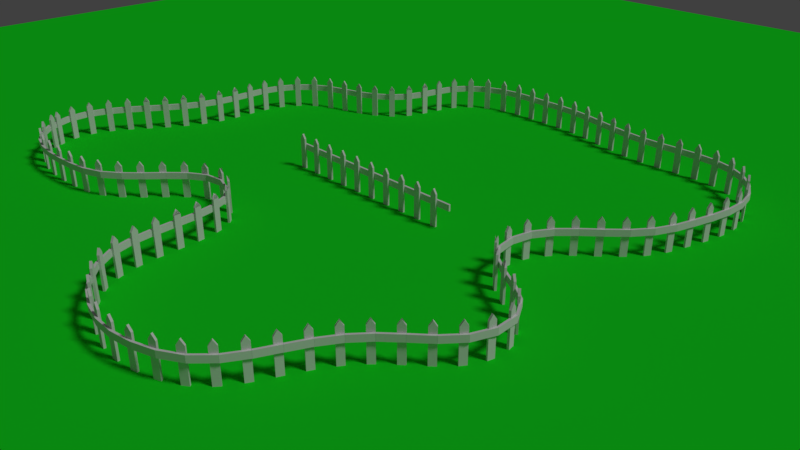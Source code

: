 # Source: 005_017.blend  (saved by Blender 2.79.0; exported with 4.5.12 LTS)
import bpy
from mathutils import Matrix  # noqa: F401  (used for matrix-valued properties, if any)

bpy.ops.wm.read_factory_settings(use_empty=True)
scene = bpy.context.scene
scene.name = 'Scene'

# ---- collections
col_collection_1 = bpy.data.collections.new('Collection 1'); scene.collection.children.link(col_collection_1)

# ---- materials (node trees are filled in below, after node groups)
mat_x = bpy.data.materials.new('マテリアル')
mat_x.alpha_threshold = 0.0
mat_x.use_transparent_shadow = False
mat_x.diffuse_color = (0.009299, 0.8, 0.0178, 1.0)
mat_x.roughness = 0.5

# ---- material node trees

# ---- world
world_world = bpy.data.worlds.new('World'); scene.world = world_world
world_world.color = (0.05088, 0.05088, 0.05088)
world_world.use_sun_shadow = False
world_world.sun_shadow_jitter_overblur = 0.0
world_world.cycles.sampling_method = 'MANUAL'

# ---- cameras
cam_camera = bpy.data.cameras.new('Camera')
cam_camera.clip_end = 100.0
cam_camera.lens = 35.0
cam_camera.sensor_width = 32.0
cam_camera.sensor_height = 18.0
cam_camera.ortho_scale = 7.314
cam_camera.dof.focus_distance = 0.0
cam_camera.dof.aperture_fstop = 128.0

# ---- lights
light_lamp = bpy.data.lights.new('Lamp', 'SUN')
light_lamp.transmission_factor = 0.0
light_lamp.cutoff_distance = 30.0
light_lamp.angle = 0.1993
light_lamp.energy = 1.0
light_lamp.shadow_buffer_clip_start = 1.001
light_lamp.shadow_soft_size = 0.1
light_lamp.shadow_cascade_max_distance = 1000.0

# ---- meshes
me_x = bpy.data.meshes.new('平面')
me_x.from_pydata([(-1.0, -1.0, 0.0), (1.0, -1.0, 0.0), (-1.0, 1.0, 0.0), (1.0, 1.0, 0.0)], [], [(0, 1, 3, 2)])
me_x.materials.append(mat_x)
me_x.use_remesh_preserve_volume = False
me_x.use_remesh_preserve_attributes = False
me_x.use_mirror_vertex_groups = False
me_x.update()
me_002 = bpy.data.meshes.new('立方体.002')
me_002.from_pydata([(-0.5935, -0.4199, -1.0), (-0.5935, -0.4199, 0.6783), (-0.5935, 0.4199, -1.0), (-0.5935, 0.4199, 0.6783), (0.5935, -0.4199, -1.0), (0.5935, -0.4199, 0.6783), (0.5935, 0.4199, -1.0), (0.5935, 0.4199, 0.6783), (0.0, -0.4199, 0.9346), (0.0, 0.4199, 0.9346), (-0.5798, 0.4235, 0.3784), (3.294, 0.4235, 0.3784), (-0.5798, 1.263, 0.3784), (3.294, 1.263, 0.3784), (-0.5798, 0.4235, 0.04581), (3.294, 0.4235, 0.04581), (-0.5798, 1.263, 0.04581), (3.294, 1.263, 0.04581)], [], [(0, 1, 3, 2), (2, 3, 9, 7, 6), (6, 7, 5, 4), (4, 5, 8, 1, 0), (2, 6, 4, 0), (7, 9, 3, 1, 8, 5), (10, 11, 13, 12), (12, 13, 17, 16), (16, 17, 15, 14), (14, 15, 11, 10), (12, 16, 14, 10), (17, 13, 11, 15)])
me_002.use_remesh_preserve_volume = False
me_002.use_remesh_preserve_attributes = False
me_002.use_mirror_vertex_groups = False
me_002.update()
me_003 = bpy.data.meshes.new('立方体.003')
me_003.from_pydata([(-0.5935, -0.4199, -1.0), (-0.5935, -0.4199, 0.6783), (-0.5935, 0.4199, -1.0), (-0.5935, 0.4199, 0.6783), (0.5935, -0.4199, -1.0), (0.5935, -0.4199, 0.6783), (0.5935, 0.4199, -1.0), (0.5935, 0.4199, 0.6783), (0.0, -0.4199, 0.9346), (0.0, 0.4199, 0.9346), (-0.5798, 0.4235, 0.3784), (3.294, 0.4235, 0.3784), (-0.5798, 1.263, 0.3784), (3.294, 1.263, 0.3784), (-0.5798, 0.4235, 0.04581), (3.294, 0.4235, 0.04581), (-0.5798, 1.263, 0.04581), (3.294, 1.263, 0.04581)], [], [(0, 1, 3, 2), (2, 3, 9, 7, 6), (6, 7, 5, 4), (4, 5, 8, 1, 0), (2, 6, 4, 0), (7, 9, 3, 1, 8, 5), (10, 11, 13, 12), (12, 13, 17, 16), (16, 17, 15, 14), (14, 15, 11, 10), (12, 16, 14, 10), (17, 13, 11, 15)])
me_003.use_remesh_preserve_volume = False
me_003.use_remesh_preserve_attributes = False
me_003.use_mirror_vertex_groups = False
me_003.update()

# ---- curves / text
cu_001 = bpy.data.curves.new('ベジエ円.001', 'CURVE')
cu_001.dimensions = '3D'
_sp = cu_001.splines.new('BEZIER'); _sp.bezier_points.add(15)
_sp.bezier_points.foreach_set('co', [-1.0, 0.0, 0.0, -0.9328, 0.3863, 0.0, -0.5338, 0.602, 0.0, -0.3863, 0.9328, 0.0, 0.0, 1.0, 0.0, 0.3863, 0.9328, 0.0, 0.9223, 0.8278, 0.0, 0.9328, 0.3863, 0.0, 0.6482, -0.06826, 0.0, 0.9328, -0.3863, 0.0, 0.707, -0.707, 0.0, 0.4546, -1.069, 0.0, 0.0, -1.0, 0.0, -0.2341, -0.4234, 0.0, -0.707, -0.707, 0.0, -1.195, -0.5701, 0.0])
_sp.bezier_points.foreach_set('handle_left', [-1.058, -0.2279, 0.0, -1.022, 0.2621, 0.0, -0.6541, 0.4721, 0.0, -0.4979, 0.8459, 0.0, -0.1531, 1.0, 0.0, 0.2358, 0.9606, 0.0, 0.7849, 0.9908, 0.0, 0.9784, 0.5526, 0.0, 0.6304, 0.1404, 0.0, 0.923, -0.22, 0.0, 0.7949, -0.5816, 0.0, 0.613, -1.001, 0.0, 0.1409, -1.111, 0.0, -0.003647, -0.5004, 0.0, -0.4936, -0.6784, 0.0, -1.103, -0.7454, 0.0])
_sp.bezier_points.foreach_set('handle_right', [-0.9619, 0.1483, 0.0, -0.8293, 0.5301, 0.0, -0.4377, 0.7057, 0.0, -0.2656, 1.027, 0.0, 0.1531, 1.0, 0.0, 0.596, 0.894, 0.0, 1.033, 0.696, 0.0, 0.8773, 0.1844, 0.0, 0.6624, -0.2343, 0.0, 0.9417, -0.5392, 0.0, 0.6082, -0.8482, 0.0, 0.2896, -1.14, 0.0, -0.1907, -0.8495, 0.0, -0.4383, -0.3552, 0.0, -0.9033, -0.7334, 0.0, -1.305, -0.3618, 0.0])
for _p, _l, _r in zip(_sp.bezier_points, ['AUTO', 'AUTO', 'AUTO', 'AUTO', 'AUTO', 'AUTO', 'AUTO', 'AUTO', 'AUTO', 'AUTO', 'AUTO', 'AUTO', 'AUTO', 'AUTO', 'AUTO', 'AUTO'], ['AUTO', 'AUTO', 'AUTO', 'AUTO', 'AUTO', 'AUTO', 'AUTO', 'AUTO', 'AUTO', 'AUTO', 'AUTO', 'AUTO', 'AUTO', 'AUTO', 'AUTO', 'AUTO']): _p.handle_left_type = _l; _p.handle_right_type = _r
_sp.order_u = 0
_sp.order_v = 0
_sp.use_cyclic_u = True
cu_001.use_path = True
cu_001.use_path_clamp = True
cu_001.bevel_resolution = 0
cu_001.fill_mode = 'HALF'

# ---- objects
ob_x = bpy.data.objects.new('エンプティ', None)
ob_x_1 = bpy.data.objects.new('ベジエ円', cu_001)
ob_x_2 = bpy.data.objects.new('平面', me_x)
ob_x_3 = bpy.data.objects.new('立方体.複雑な形状に複製の元', me_002)
ob_lamp = bpy.data.objects.new('Lamp', light_lamp)
ob_camera = bpy.data.objects.new('Camera', cam_camera)
ob_001 = bpy.data.objects.new('立方体.001', me_003)

# ---- transforms, parenting, visibility, modifiers, constraints
ob_x.location = (0.0, 0.6838, 0.2893)
ob_x.empty_image_offset = (0.0, 0.0)
ob_x.lineart.crease_threshold = 0.0
ob_x_1.location = (0.0, 0.0, 0.2893)
ob_x_1.scale = (4.279, 4.279, 4.279)
ob_x_1.lineart.crease_threshold = 0.0
ob_x_2.location = (0.0, 0.0, 0.0)
ob_x_2.scale = (13.99, 13.99, 13.99)
ob_x_2.lineart.crease_threshold = 0.0
ob_x_3.location = (0.0, 0.0, 0.2893)
ob_x_3.scale = (0.08151, 0.03666, 0.2909)
ob_x_3.lineart.crease_threshold = 0.0
_m = ob_x_3.modifiers.new('配列複製', 'ARRAY')
_m.count = 106
_m.constant_offset_displace = (0.0, 0.0, 0.0)
_m = ob_x_3.modifiers.new('カーブ', 'CURVE')
_m.object = ob_x_1
ob_lamp.location = (4.076, 1.005, 5.904)
ob_lamp.rotation_euler = (0.6503, 0.05522, 1.866)
ob_lamp.lock_rotations_4d = False
ob_lamp.empty_display_type = 'ARROWS'
ob_lamp.color = (0.0, 0.0, 0.0, 0.0)
ob_lamp.lineart.crease_threshold = 0.0
ob_camera.location = (8.842, -7.772, 5.344)
ob_camera.rotation_euler = (1.109, 0.0, 0.8149)
ob_camera.lock_rotations_4d = False
ob_camera.empty_display_type = 'ARROWS'
ob_camera.color = (0.0, 0.0, 0.0, 0.0)
ob_camera.display_type = 'WIRE'
ob_camera.lineart.crease_threshold = 0.0
ob_001.location = (-1.493, -0.09319, 0.2893)
ob_001.scale = (0.08151, 0.03666, 0.2909)
ob_001.lineart.crease_threshold = 0.0
_m = ob_001.modifiers.new('配列複製', 'ARRAY')
_m.count = 10
_m.constant_offset_displace = (0.0, 0.0, 0.0)

# ---- collection membership
col_collection_1.objects.link(ob_x)
col_collection_1.objects.link(ob_x_1)
col_collection_1.objects.link(ob_x_2)
col_collection_1.objects.link(ob_x_3)
col_collection_1.objects.link(ob_lamp)
col_collection_1.objects.link(ob_camera)
col_collection_1.objects.link(ob_001)

# ---- scene / render settings (as saved in the file)
scene.camera = ob_camera
scene.frame_start = 1; scene.frame_end = 250; scene.frame_set(1)
scene.render.engine = 'BLENDER_EEVEE_NEXT'
scene.render.resolution_percentage = 50
scene.render.dither_intensity = 0.0
scene.cycles.use_denoising = False
scene.cycles.samples = 128
scene.cycles.sampling_pattern = 'TABULATED_SOBOL'
scene.cycles.use_adaptive_sampling = False
scene.cycles.use_light_tree = False
scene.cycles.blur_glossy = 0.0
scene.cycles.sample_clamp_indirect = 0.0
scene.view_settings.view_transform = 'Standard'
bpy.context.view_layer.update()
